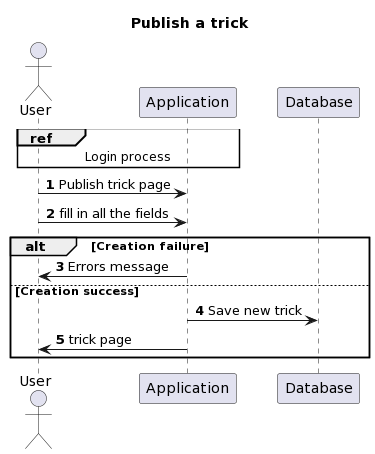

The diagram above was rendered by PlantUML. Its source (embedded in the PNG):
@startuml
autonumber
title Publish a trick
actor User

ref over User, Application : Login process

User->Application : Publish trick page

User->Application : fill in all the fields

alt Creation failure
Application->User: Errors message

else Creation success

Application->Database : Save new trick
Application->User: trick page
end
@enduml